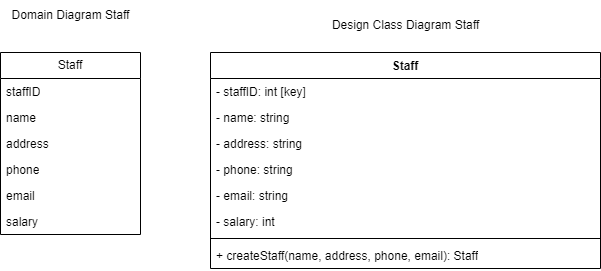

The diagram above was exported from draw.io. Its source (the exported page's mxGraphModel, read from the mxfile embedded in the PNG):
<mxGraphModel dx="1050" dy="557" grid="1" gridSize="10" guides="1" tooltips="1" connect="1" arrows="1" fold="1" page="1" pageScale="1" pageWidth="850" pageHeight="1100" math="0" shadow="0">
  <root>
    <mxCell id="0" />
    <mxCell id="1" parent="0" />
    <mxCell id="q5cC4jJfx-VND2ojZH13-1" value="Staff" style="swimlane;fontStyle=0;childLayout=stackLayout;horizontal=1;startSize=26;fillColor=none;horizontalStack=0;resizeParent=1;resizeParentMax=0;resizeLast=0;collapsible=1;marginBottom=0;whiteSpace=wrap;html=1;" vertex="1" parent="1">
      <mxGeometry x="190" y="160" width="140" height="182" as="geometry" />
    </mxCell>
    <mxCell id="q5cC4jJfx-VND2ojZH13-2" value="staffID" style="text;strokeColor=none;fillColor=none;align=left;verticalAlign=top;spacingLeft=4;spacingRight=4;overflow=hidden;rotatable=0;points=[[0,0.5],[1,0.5]];portConstraint=eastwest;whiteSpace=wrap;html=1;" vertex="1" parent="q5cC4jJfx-VND2ojZH13-1">
      <mxGeometry y="26" width="140" height="26" as="geometry" />
    </mxCell>
    <mxCell id="q5cC4jJfx-VND2ojZH13-3" value="name" style="text;strokeColor=none;fillColor=none;align=left;verticalAlign=top;spacingLeft=4;spacingRight=4;overflow=hidden;rotatable=0;points=[[0,0.5],[1,0.5]];portConstraint=eastwest;whiteSpace=wrap;html=1;" vertex="1" parent="q5cC4jJfx-VND2ojZH13-1">
      <mxGeometry y="52" width="140" height="26" as="geometry" />
    </mxCell>
    <mxCell id="q5cC4jJfx-VND2ojZH13-4" value="address" style="text;strokeColor=none;fillColor=none;align=left;verticalAlign=top;spacingLeft=4;spacingRight=4;overflow=hidden;rotatable=0;points=[[0,0.5],[1,0.5]];portConstraint=eastwest;whiteSpace=wrap;html=1;" vertex="1" parent="q5cC4jJfx-VND2ojZH13-1">
      <mxGeometry y="78" width="140" height="26" as="geometry" />
    </mxCell>
    <mxCell id="q5cC4jJfx-VND2ojZH13-5" value="phone" style="text;strokeColor=none;fillColor=none;align=left;verticalAlign=top;spacingLeft=4;spacingRight=4;overflow=hidden;rotatable=0;points=[[0,0.5],[1,0.5]];portConstraint=eastwest;whiteSpace=wrap;html=1;" vertex="1" parent="q5cC4jJfx-VND2ojZH13-1">
      <mxGeometry y="104" width="140" height="26" as="geometry" />
    </mxCell>
    <mxCell id="q5cC4jJfx-VND2ojZH13-6" value="email" style="text;strokeColor=none;fillColor=none;align=left;verticalAlign=top;spacingLeft=4;spacingRight=4;overflow=hidden;rotatable=0;points=[[0,0.5],[1,0.5]];portConstraint=eastwest;whiteSpace=wrap;html=1;" vertex="1" parent="q5cC4jJfx-VND2ojZH13-1">
      <mxGeometry y="130" width="140" height="26" as="geometry" />
    </mxCell>
    <mxCell id="q5cC4jJfx-VND2ojZH13-7" value="salary" style="text;strokeColor=none;fillColor=none;align=left;verticalAlign=top;spacingLeft=4;spacingRight=4;overflow=hidden;rotatable=0;points=[[0,0.5],[1,0.5]];portConstraint=eastwest;whiteSpace=wrap;html=1;" vertex="1" parent="q5cC4jJfx-VND2ojZH13-1">
      <mxGeometry y="156" width="140" height="26" as="geometry" />
    </mxCell>
    <mxCell id="q5cC4jJfx-VND2ojZH13-8" value="Staff" style="swimlane;fontStyle=1;align=center;verticalAlign=top;childLayout=stackLayout;horizontal=1;startSize=26;horizontalStack=0;resizeParent=1;resizeParentMax=0;resizeLast=0;collapsible=1;marginBottom=0;whiteSpace=wrap;html=1;" vertex="1" parent="1">
      <mxGeometry x="400" y="160" width="390" height="216" as="geometry" />
    </mxCell>
    <mxCell id="q5cC4jJfx-VND2ojZH13-9" value="- staffID: int [key]" style="text;strokeColor=none;fillColor=none;align=left;verticalAlign=top;spacingLeft=4;spacingRight=4;overflow=hidden;rotatable=0;points=[[0,0.5],[1,0.5]];portConstraint=eastwest;whiteSpace=wrap;html=1;" vertex="1" parent="q5cC4jJfx-VND2ojZH13-8">
      <mxGeometry y="26" width="390" height="26" as="geometry" />
    </mxCell>
    <mxCell id="q5cC4jJfx-VND2ojZH13-10" value="- name: string" style="text;strokeColor=none;fillColor=none;align=left;verticalAlign=top;spacingLeft=4;spacingRight=4;overflow=hidden;rotatable=0;points=[[0,0.5],[1,0.5]];portConstraint=eastwest;whiteSpace=wrap;html=1;" vertex="1" parent="q5cC4jJfx-VND2ojZH13-8">
      <mxGeometry y="52" width="390" height="26" as="geometry" />
    </mxCell>
    <mxCell id="q5cC4jJfx-VND2ojZH13-11" value="- address: string" style="text;strokeColor=none;fillColor=none;align=left;verticalAlign=top;spacingLeft=4;spacingRight=4;overflow=hidden;rotatable=0;points=[[0,0.5],[1,0.5]];portConstraint=eastwest;whiteSpace=wrap;html=1;" vertex="1" parent="q5cC4jJfx-VND2ojZH13-8">
      <mxGeometry y="78" width="390" height="26" as="geometry" />
    </mxCell>
    <mxCell id="q5cC4jJfx-VND2ojZH13-12" value="- phone: string" style="text;strokeColor=none;fillColor=none;align=left;verticalAlign=top;spacingLeft=4;spacingRight=4;overflow=hidden;rotatable=0;points=[[0,0.5],[1,0.5]];portConstraint=eastwest;whiteSpace=wrap;html=1;" vertex="1" parent="q5cC4jJfx-VND2ojZH13-8">
      <mxGeometry y="104" width="390" height="26" as="geometry" />
    </mxCell>
    <mxCell id="q5cC4jJfx-VND2ojZH13-13" value="- email: string" style="text;strokeColor=none;fillColor=none;align=left;verticalAlign=top;spacingLeft=4;spacingRight=4;overflow=hidden;rotatable=0;points=[[0,0.5],[1,0.5]];portConstraint=eastwest;whiteSpace=wrap;html=1;" vertex="1" parent="q5cC4jJfx-VND2ojZH13-8">
      <mxGeometry y="130" width="390" height="26" as="geometry" />
    </mxCell>
    <mxCell id="q5cC4jJfx-VND2ojZH13-14" value="- salary: int" style="text;strokeColor=none;fillColor=none;align=left;verticalAlign=top;spacingLeft=4;spacingRight=4;overflow=hidden;rotatable=0;points=[[0,0.5],[1,0.5]];portConstraint=eastwest;whiteSpace=wrap;html=1;" vertex="1" parent="q5cC4jJfx-VND2ojZH13-8">
      <mxGeometry y="156" width="390" height="26" as="geometry" />
    </mxCell>
    <mxCell id="q5cC4jJfx-VND2ojZH13-15" value="" style="line;strokeWidth=1;fillColor=none;align=left;verticalAlign=middle;spacingTop=-1;spacingLeft=3;spacingRight=3;rotatable=0;labelPosition=right;points=[];portConstraint=eastwest;strokeColor=inherit;" vertex="1" parent="q5cC4jJfx-VND2ojZH13-8">
      <mxGeometry y="182" width="390" height="8" as="geometry" />
    </mxCell>
    <mxCell id="q5cC4jJfx-VND2ojZH13-16" value="+ createStaff(name, address, phone, email): Staff" style="text;strokeColor=none;fillColor=none;align=left;verticalAlign=top;spacingLeft=4;spacingRight=4;overflow=hidden;rotatable=0;points=[[0,0.5],[1,0.5]];portConstraint=eastwest;whiteSpace=wrap;html=1;" vertex="1" parent="q5cC4jJfx-VND2ojZH13-8">
      <mxGeometry y="190" width="390" height="26" as="geometry" />
    </mxCell>
    <mxCell id="q5cC4jJfx-VND2ojZH13-24" value="Domain Diagram Staff" style="text;html=1;align=center;verticalAlign=middle;resizable=0;points=[];autosize=1;strokeColor=none;fillColor=none;" vertex="1" parent="1">
      <mxGeometry x="190" y="108" width="140" height="30" as="geometry" />
    </mxCell>
    <mxCell id="q5cC4jJfx-VND2ojZH13-25" value="Design Class Diagram Staff" style="text;html=1;align=center;verticalAlign=middle;resizable=0;points=[];autosize=1;strokeColor=none;fillColor=none;" vertex="1" parent="1">
      <mxGeometry x="510" y="118" width="170" height="30" as="geometry" />
    </mxCell>
  </root>
</mxGraphModel>